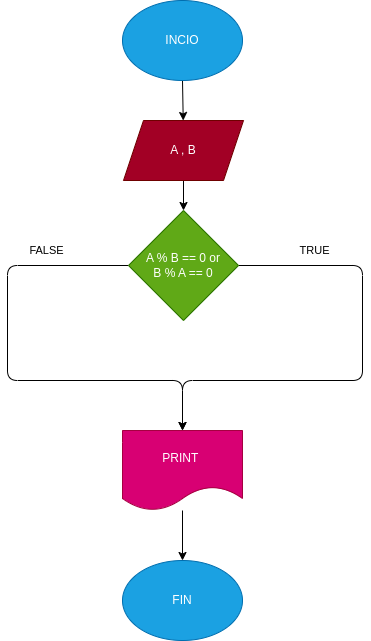

The diagram above was exported from draw.io. Its source (the exported page's mxGraphModel, read from the mxfile embedded in the PNG):
<mxGraphModel dx="662" dy="461" grid="1" gridSize="10" guides="1" tooltips="1" connect="1" arrows="1" fold="1" page="1" pageScale="1" pageWidth="827" pageHeight="1169" math="0" shadow="0">
  <root>
    <mxCell id="0" />
    <mxCell id="1" parent="0" />
    <mxCell id="2" value="" style="edgeStyle=none;html=1;" edge="1" parent="1" source="3" target="5">
      <mxGeometry relative="1" as="geometry" />
    </mxCell>
    <mxCell id="3" value="INCIO" style="ellipse;whiteSpace=wrap;html=1;fillColor=#1ba1e2;fontColor=#ffffff;strokeColor=#006EAF;" vertex="1" parent="1">
      <mxGeometry x="390" y="20" width="120" height="80" as="geometry" />
    </mxCell>
    <mxCell id="4" value="" style="edgeStyle=none;html=1;" edge="1" parent="1" source="5" target="8">
      <mxGeometry relative="1" as="geometry" />
    </mxCell>
    <mxCell id="5" value="A , B" style="shape=parallelogram;perimeter=parallelogramPerimeter;whiteSpace=wrap;html=1;fixedSize=1;fillColor=#a20025;fontColor=#ffffff;strokeColor=#6F0000;" vertex="1" parent="1">
      <mxGeometry x="391" y="140" width="120" height="60" as="geometry" />
    </mxCell>
    <mxCell id="6" value="FALSE" style="edgeStyle=none;html=1;entryX=0.5;entryY=0;entryDx=0;entryDy=0;" edge="1" parent="1" source="8" target="10">
      <mxGeometry x="-0.6438" y="-15" relative="1" as="geometry">
        <mxPoint x="275" y="310" as="targetPoint" />
        <Array as="points">
          <mxPoint x="275" y="285" />
          <mxPoint x="275" y="400" />
          <mxPoint x="450" y="400" />
        </Array>
        <mxPoint as="offset" />
      </mxGeometry>
    </mxCell>
    <mxCell id="7" value="TRUE" style="edgeStyle=none;html=1;entryX=0.5;entryY=0;entryDx=0;entryDy=0;" edge="1" parent="1" source="8" target="10">
      <mxGeometry x="-0.6779" y="15" relative="1" as="geometry">
        <mxPoint x="630" y="310" as="targetPoint" />
        <Array as="points">
          <mxPoint x="630" y="285" />
          <mxPoint x="630" y="400" />
          <mxPoint x="450" y="400" />
        </Array>
        <mxPoint as="offset" />
      </mxGeometry>
    </mxCell>
    <mxCell id="8" value="A % B == 0 or&lt;br&gt;B % A == 0" style="rhombus;whiteSpace=wrap;html=1;fillColor=#60a917;fontColor=#ffffff;strokeColor=#2D7600;" vertex="1" parent="1">
      <mxGeometry x="396" y="230" width="110" height="110" as="geometry" />
    </mxCell>
    <mxCell id="9" style="edgeStyle=none;html=1;" edge="1" parent="1" source="10" target="11">
      <mxGeometry relative="1" as="geometry" />
    </mxCell>
    <mxCell id="10" value="PRINT&amp;nbsp;" style="shape=document;whiteSpace=wrap;html=1;boundedLbl=1;fillColor=#d80073;fontColor=#ffffff;strokeColor=#A50040;" vertex="1" parent="1">
      <mxGeometry x="390" y="450" width="120" height="80" as="geometry" />
    </mxCell>
    <mxCell id="11" value="FIN" style="ellipse;whiteSpace=wrap;html=1;fillColor=#1ba1e2;fontColor=#ffffff;strokeColor=#006EAF;" vertex="1" parent="1">
      <mxGeometry x="390" y="580" width="120" height="80" as="geometry" />
    </mxCell>
  </root>
</mxGraphModel>